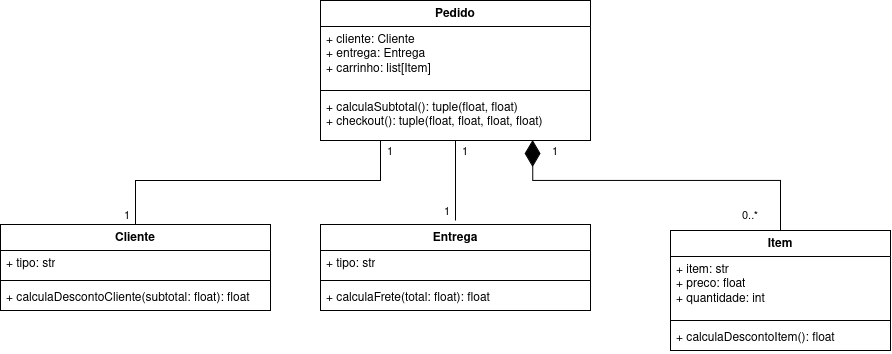

The diagram above was exported from draw.io. Its source (the exported page's mxGraphModel, read from the mxfile embedded in the PNG):
<mxGraphModel dx="1982" dy="796" grid="1" gridSize="10" guides="1" tooltips="1" connect="1" arrows="1" fold="1" page="1" pageScale="1" pageWidth="850" pageHeight="1100" background="light-dark(#FFFFFF,#121212)" math="0" shadow="0">
  <root>
    <mxCell id="0" />
    <mxCell id="1" parent="0" />
    <mxCell id="hRokTB3qAxixW3E5APRX-6" parent="1" style="swimlane;fontStyle=1;align=center;verticalAlign=top;childLayout=stackLayout;horizontal=1;startSize=26;horizontalStack=0;resizeParent=1;resizeParentMax=0;resizeLast=0;collapsible=1;marginBottom=0;whiteSpace=wrap;html=1;" value="Item" vertex="1">
      <mxGeometry height="120" width="220" x="320" y="470" as="geometry" />
    </mxCell>
    <mxCell id="hRokTB3qAxixW3E5APRX-7" parent="hRokTB3qAxixW3E5APRX-6" style="text;strokeColor=none;fillColor=none;align=left;verticalAlign=top;spacingLeft=4;spacingRight=4;overflow=hidden;rotatable=0;points=[[0,0.5],[1,0.5]];portConstraint=eastwest;whiteSpace=wrap;html=1;" value="&lt;div&gt;+ item: str&lt;/div&gt;&lt;div&gt;+ preco: float&lt;/div&gt;&lt;div&gt;+ quantidade: int&lt;/div&gt;" vertex="1">
      <mxGeometry height="60" width="220" y="26" as="geometry" />
    </mxCell>
    <mxCell id="hRokTB3qAxixW3E5APRX-8" parent="hRokTB3qAxixW3E5APRX-6" style="line;strokeWidth=1;fillColor=none;align=left;verticalAlign=middle;spacingTop=-1;spacingLeft=3;spacingRight=3;rotatable=0;labelPosition=right;points=[];portConstraint=eastwest;strokeColor=inherit;" value="" vertex="1">
      <mxGeometry height="8" width="220" y="86" as="geometry" />
    </mxCell>
    <mxCell id="hRokTB3qAxixW3E5APRX-9" parent="hRokTB3qAxixW3E5APRX-6" style="text;strokeColor=none;fillColor=none;align=left;verticalAlign=top;spacingLeft=4;spacingRight=4;overflow=hidden;rotatable=0;points=[[0,0.5],[1,0.5]];portConstraint=eastwest;whiteSpace=wrap;html=1;" value="+ calculaDescontoItem(): float" vertex="1">
      <mxGeometry height="26" width="220" y="94" as="geometry" />
    </mxCell>
    <mxCell id="hRokTB3qAxixW3E5APRX-22" parent="1" style="swimlane;fontStyle=1;align=center;verticalAlign=top;childLayout=stackLayout;horizontal=1;startSize=26;horizontalStack=0;resizeParent=1;resizeParentMax=0;resizeLast=0;collapsible=1;marginBottom=0;whiteSpace=wrap;html=1;" value="Cliente" vertex="1">
      <mxGeometry height="86" width="270" x="-350" y="464" as="geometry" />
    </mxCell>
    <mxCell id="hRokTB3qAxixW3E5APRX-23" parent="hRokTB3qAxixW3E5APRX-22" style="text;strokeColor=none;fillColor=none;align=left;verticalAlign=top;spacingLeft=4;spacingRight=4;overflow=hidden;rotatable=0;points=[[0,0.5],[1,0.5]];portConstraint=eastwest;whiteSpace=wrap;html=1;" value="+ tipo: str" vertex="1">
      <mxGeometry height="26" width="270" y="26" as="geometry" />
    </mxCell>
    <mxCell id="hRokTB3qAxixW3E5APRX-24" parent="hRokTB3qAxixW3E5APRX-22" style="line;strokeWidth=1;fillColor=none;align=left;verticalAlign=middle;spacingTop=-1;spacingLeft=3;spacingRight=3;rotatable=0;labelPosition=right;points=[];portConstraint=eastwest;strokeColor=inherit;" value="" vertex="1">
      <mxGeometry height="8" width="270" y="52" as="geometry" />
    </mxCell>
    <mxCell id="hRokTB3qAxixW3E5APRX-25" parent="hRokTB3qAxixW3E5APRX-22" style="text;strokeColor=none;fillColor=none;align=left;verticalAlign=top;spacingLeft=4;spacingRight=4;overflow=hidden;rotatable=0;points=[[0,0.5],[1,0.5]];portConstraint=eastwest;whiteSpace=wrap;html=1;" value="+ calculaDescontoCliente(subtotal: float): float" vertex="1">
      <mxGeometry height="26" width="270" y="60" as="geometry" />
    </mxCell>
    <mxCell id="hRokTB3qAxixW3E5APRX-26" parent="1" style="swimlane;fontStyle=1;align=center;verticalAlign=top;childLayout=stackLayout;horizontal=1;startSize=26;horizontalStack=0;resizeParent=1;resizeParentMax=0;resizeLast=0;collapsible=1;marginBottom=0;whiteSpace=wrap;html=1;" value="Entrega" vertex="1">
      <mxGeometry height="86" width="270" x="-30" y="464" as="geometry" />
    </mxCell>
    <mxCell id="hRokTB3qAxixW3E5APRX-27" parent="hRokTB3qAxixW3E5APRX-26" style="text;strokeColor=none;fillColor=none;align=left;verticalAlign=top;spacingLeft=4;spacingRight=4;overflow=hidden;rotatable=0;points=[[0,0.5],[1,0.5]];portConstraint=eastwest;whiteSpace=wrap;html=1;" value="+ tipo: str" vertex="1">
      <mxGeometry height="26" width="270" y="26" as="geometry" />
    </mxCell>
    <mxCell id="hRokTB3qAxixW3E5APRX-28" parent="hRokTB3qAxixW3E5APRX-26" style="line;strokeWidth=1;fillColor=none;align=left;verticalAlign=middle;spacingTop=-1;spacingLeft=3;spacingRight=3;rotatable=0;labelPosition=right;points=[];portConstraint=eastwest;strokeColor=inherit;" value="" vertex="1">
      <mxGeometry height="8" width="270" y="52" as="geometry" />
    </mxCell>
    <mxCell id="hRokTB3qAxixW3E5APRX-29" parent="hRokTB3qAxixW3E5APRX-26" style="text;strokeColor=none;fillColor=none;align=left;verticalAlign=top;spacingLeft=4;spacingRight=4;overflow=hidden;rotatable=0;points=[[0,0.5],[1,0.5]];portConstraint=eastwest;whiteSpace=wrap;html=1;" value="+ calculaFrete(total: float): float" vertex="1">
      <mxGeometry height="26" width="270" y="60" as="geometry" />
    </mxCell>
    <mxCell id="hRokTB3qAxixW3E5APRX-30" parent="1" style="swimlane;fontStyle=1;align=center;verticalAlign=top;childLayout=stackLayout;horizontal=1;startSize=26;horizontalStack=0;resizeParent=1;resizeParentMax=0;resizeLast=0;collapsible=1;marginBottom=0;whiteSpace=wrap;html=1;" value="Pedido" vertex="1">
      <mxGeometry height="140" width="270" x="-30" y="240" as="geometry" />
    </mxCell>
    <mxCell id="hRokTB3qAxixW3E5APRX-31" parent="hRokTB3qAxixW3E5APRX-30" style="text;strokeColor=none;fillColor=none;align=left;verticalAlign=top;spacingLeft=4;spacingRight=4;overflow=hidden;rotatable=0;points=[[0,0.5],[1,0.5]];portConstraint=eastwest;whiteSpace=wrap;html=1;" value="&lt;div&gt;+ cliente: Cliente&lt;/div&gt;&lt;div&gt;+ entrega: Entrega&lt;/div&gt;&lt;div&gt;+ carrinho: list[Item]&lt;/div&gt;" vertex="1">
      <mxGeometry height="60" width="270" y="26" as="geometry" />
    </mxCell>
    <mxCell id="hRokTB3qAxixW3E5APRX-32" parent="hRokTB3qAxixW3E5APRX-30" style="line;strokeWidth=1;fillColor=none;align=left;verticalAlign=middle;spacingTop=-1;spacingLeft=3;spacingRight=3;rotatable=0;labelPosition=right;points=[];portConstraint=eastwest;strokeColor=inherit;" value="" vertex="1">
      <mxGeometry height="8" width="270" y="86" as="geometry" />
    </mxCell>
    <mxCell id="hRokTB3qAxixW3E5APRX-33" parent="hRokTB3qAxixW3E5APRX-30" style="text;strokeColor=none;fillColor=none;align=left;verticalAlign=top;spacingLeft=4;spacingRight=4;overflow=hidden;rotatable=0;points=[[0,0.5],[1,0.5]];portConstraint=eastwest;whiteSpace=wrap;html=1;" value="&lt;div&gt;+ calculaSubtotal(): tuple(float, float)&lt;/div&gt;+ checkout(): tuple(float, float, float, float)" vertex="1">
      <mxGeometry height="46" width="270" y="94" as="geometry" />
    </mxCell>
    <mxCell id="hRokTB3qAxixW3E5APRX-70" edge="1" parent="1" source="hRokTB3qAxixW3E5APRX-6" style="endArrow=diamondThin;endFill=1;endSize=24;html=1;rounded=0;exitX=0.5;exitY=0;exitDx=0;exitDy=0;entryX=0.786;entryY=0.991;entryDx=0;entryDy=0;entryPerimeter=0;" target="hRokTB3qAxixW3E5APRX-33" value="">
      <mxGeometry relative="1" width="160" as="geometry">
        <Array as="points">
          <mxPoint x="430" y="420" />
          <mxPoint x="182.22" y="420" />
        </Array>
        <mxPoint x="390" y="430" as="sourcePoint" />
        <mxPoint x="110" y="410" as="targetPoint" />
      </mxGeometry>
    </mxCell>
    <mxCell id="hRokTB3qAxixW3E5APRX-73" edge="1" parent="1" source="hRokTB3qAxixW3E5APRX-30" style="endArrow=none;html=1;edgeStyle=orthogonalEdgeStyle;rounded=0;exitX=0.5;exitY=1;exitDx=0;exitDy=0;" value="">
      <mxGeometry relative="1" as="geometry">
        <mxPoint x="130" y="440" as="sourcePoint" />
        <mxPoint x="105" y="460" as="targetPoint" />
      </mxGeometry>
    </mxCell>
    <mxCell id="hRokTB3qAxixW3E5APRX-74" connectable="0" parent="hRokTB3qAxixW3E5APRX-73" style="edgeLabel;resizable=0;html=1;align=left;verticalAlign=bottom;" value="&lt;div&gt;1&lt;/div&gt;" vertex="1">
      <mxGeometry relative="1" x="-1" as="geometry">
        <mxPoint x="5" y="20" as="offset" />
      </mxGeometry>
    </mxCell>
    <mxCell id="hRokTB3qAxixW3E5APRX-75" connectable="0" parent="hRokTB3qAxixW3E5APRX-73" style="edgeLabel;resizable=0;html=1;align=right;verticalAlign=bottom;" value="&lt;div&gt;1&lt;/div&gt;" vertex="1">
      <mxGeometry relative="1" x="1" as="geometry">
        <mxPoint x="-5" as="offset" />
      </mxGeometry>
    </mxCell>
    <mxCell id="hRokTB3qAxixW3E5APRX-76" connectable="0" parent="1" style="edgeLabel;resizable=0;html=1;align=left;verticalAlign=bottom;rotation=0;" value="1" vertex="1">
      <mxGeometry x="200" y="400" as="geometry" />
    </mxCell>
    <mxCell id="hRokTB3qAxixW3E5APRX-77" connectable="0" parent="1" style="edgeLabel;resizable=0;html=1;align=left;verticalAlign=bottom;" value="0..*" vertex="1">
      <mxGeometry x="390" y="464" as="geometry" />
    </mxCell>
    <mxCell id="hRokTB3qAxixW3E5APRX-84" edge="1" parent="1" style="endArrow=none;html=1;edgeStyle=orthogonalEdgeStyle;rounded=0;exitX=0.5;exitY=1;exitDx=0;exitDy=0;entryX=0.5;entryY=0;entryDx=0;entryDy=0;" target="hRokTB3qAxixW3E5APRX-22" value="">
      <mxGeometry relative="1" as="geometry">
        <Array as="points">
          <mxPoint x="30" y="420" />
          <mxPoint x="-215" y="420" />
        </Array>
        <mxPoint x="30" y="380" as="sourcePoint" />
        <mxPoint x="30" y="460" as="targetPoint" />
      </mxGeometry>
    </mxCell>
    <mxCell id="hRokTB3qAxixW3E5APRX-85" connectable="0" parent="hRokTB3qAxixW3E5APRX-84" style="edgeLabel;resizable=0;html=1;align=left;verticalAlign=bottom;" value="1" vertex="1">
      <mxGeometry relative="1" x="-1" as="geometry">
        <mxPoint x="5" y="20" as="offset" />
      </mxGeometry>
    </mxCell>
    <mxCell id="hRokTB3qAxixW3E5APRX-86" connectable="0" parent="hRokTB3qAxixW3E5APRX-84" style="edgeLabel;resizable=0;html=1;align=right;verticalAlign=bottom;" value="&lt;div&gt;1&lt;/div&gt;" vertex="1">
      <mxGeometry relative="1" x="1" as="geometry">
        <mxPoint x="-5" as="offset" />
      </mxGeometry>
    </mxCell>
  </root>
</mxGraphModel>